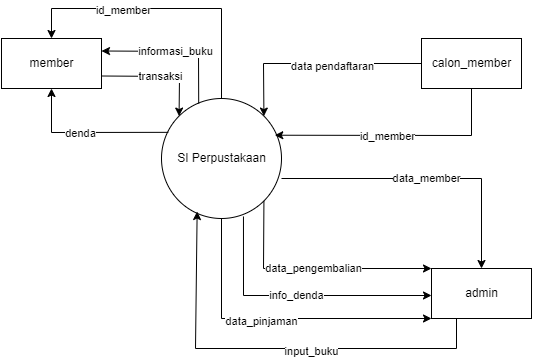

The diagram above was exported from draw.io. Its source (the exported page's mxGraphModel, read from the mxfile embedded in the PNG):
<mxGraphModel dx="1038" dy="579" grid="1" gridSize="10" guides="1" tooltips="1" connect="1" arrows="1" fold="1" page="1" pageScale="1" pageWidth="850" pageHeight="1100" math="0" shadow="0">
  <root>
    <mxCell id="0" />
    <mxCell id="1" parent="0" />
    <mxCell id="sKP2xo1_2QhoLcFDGyhP-1" value="member" style="html=1;dashed=0;whitespace=wrap;" vertex="1" parent="1">
      <mxGeometry x="160" y="150" width="100" height="50" as="geometry" />
    </mxCell>
    <mxCell id="sKP2xo1_2QhoLcFDGyhP-2" value="SI Perpustakaan" style="shape=ellipse;html=1;dashed=0;whitespace=wrap;aspect=fixed;perimeter=ellipsePerimeter;" vertex="1" parent="1">
      <mxGeometry x="320" y="210" width="120" height="120" as="geometry" />
    </mxCell>
    <mxCell id="sKP2xo1_2QhoLcFDGyhP-3" value="calon_member" style="html=1;dashed=0;whitespace=wrap;" vertex="1" parent="1">
      <mxGeometry x="580" y="150" width="100" height="50" as="geometry" />
    </mxCell>
    <mxCell id="sKP2xo1_2QhoLcFDGyhP-4" value="admin" style="html=1;dashed=0;whitespace=wrap;" vertex="1" parent="1">
      <mxGeometry x="590" y="380" width="100" height="50" as="geometry" />
    </mxCell>
    <mxCell id="sKP2xo1_2QhoLcFDGyhP-5" value="" style="endArrow=classic;html=1;rounded=0;exitX=0;exitY=0.5;exitDx=0;exitDy=0;entryX=1;entryY=0;entryDx=0;entryDy=0;" edge="1" parent="1" source="sKP2xo1_2QhoLcFDGyhP-3" target="sKP2xo1_2QhoLcFDGyhP-2">
      <mxGeometry width="50" height="50" relative="1" as="geometry">
        <mxPoint x="400" y="320" as="sourcePoint" />
        <mxPoint x="450" y="270" as="targetPoint" />
        <Array as="points">
          <mxPoint x="422" y="175" />
        </Array>
      </mxGeometry>
    </mxCell>
    <mxCell id="sKP2xo1_2QhoLcFDGyhP-6" value="data pendaftaran" style="edgeLabel;html=1;align=center;verticalAlign=middle;resizable=0;points=[];" vertex="1" connectable="0" parent="sKP2xo1_2QhoLcFDGyhP-5">
      <mxGeometry x="-0.1417" y="2" relative="1" as="geometry">
        <mxPoint as="offset" />
      </mxGeometry>
    </mxCell>
    <mxCell id="sKP2xo1_2QhoLcFDGyhP-7" value="" style="endArrow=classic;html=1;rounded=0;exitX=0.5;exitY=1;exitDx=0;exitDy=0;entryX=0.944;entryY=0.306;entryDx=0;entryDy=0;entryPerimeter=0;" edge="1" parent="1" source="sKP2xo1_2QhoLcFDGyhP-3" target="sKP2xo1_2QhoLcFDGyhP-2">
      <mxGeometry width="50" height="50" relative="1" as="geometry">
        <mxPoint x="400" y="320" as="sourcePoint" />
        <mxPoint x="430" y="240" as="targetPoint" />
        <Array as="points">
          <mxPoint x="630" y="247" />
        </Array>
      </mxGeometry>
    </mxCell>
    <mxCell id="sKP2xo1_2QhoLcFDGyhP-8" value="id_member" style="edgeLabel;html=1;align=center;verticalAlign=middle;resizable=0;points=[];" vertex="1" connectable="0" parent="sKP2xo1_2QhoLcFDGyhP-7">
      <mxGeometry x="0.0767" y="1" relative="1" as="geometry">
        <mxPoint as="offset" />
      </mxGeometry>
    </mxCell>
    <mxCell id="sKP2xo1_2QhoLcFDGyhP-10" value="" style="endArrow=classic;html=1;rounded=0;exitX=0.5;exitY=0;exitDx=0;exitDy=0;entryX=0.5;entryY=0;entryDx=0;entryDy=0;" edge="1" parent="1" source="sKP2xo1_2QhoLcFDGyhP-2" target="sKP2xo1_2QhoLcFDGyhP-1">
      <mxGeometry width="50" height="50" relative="1" as="geometry">
        <mxPoint x="400" y="320" as="sourcePoint" />
        <mxPoint x="450" y="270" as="targetPoint" />
        <Array as="points">
          <mxPoint x="380" y="120" />
          <mxPoint x="210" y="120" />
        </Array>
      </mxGeometry>
    </mxCell>
    <mxCell id="sKP2xo1_2QhoLcFDGyhP-11" value="id_member" style="edgeLabel;html=1;align=center;verticalAlign=middle;resizable=0;points=[];" vertex="1" connectable="0" parent="sKP2xo1_2QhoLcFDGyhP-10">
      <mxGeometry x="0.3048" y="1" relative="1" as="geometry">
        <mxPoint as="offset" />
      </mxGeometry>
    </mxCell>
    <mxCell id="sKP2xo1_2QhoLcFDGyhP-12" value="informasi_buku" style="endArrow=classic;html=1;rounded=0;exitX=0.31;exitY=0.042;exitDx=0;exitDy=0;exitPerimeter=0;entryX=1;entryY=0.25;entryDx=0;entryDy=0;" edge="1" parent="1" source="sKP2xo1_2QhoLcFDGyhP-2" target="sKP2xo1_2QhoLcFDGyhP-1">
      <mxGeometry width="50" height="50" relative="1" as="geometry">
        <mxPoint x="400" y="320" as="sourcePoint" />
        <mxPoint x="450" y="270" as="targetPoint" />
        <Array as="points">
          <mxPoint x="357" y="163" />
        </Array>
      </mxGeometry>
    </mxCell>
    <mxCell id="sKP2xo1_2QhoLcFDGyhP-13" value="transaksi" style="endArrow=classic;html=1;rounded=0;exitX=1;exitY=0.75;exitDx=0;exitDy=0;entryX=0;entryY=0;entryDx=0;entryDy=0;" edge="1" parent="1" source="sKP2xo1_2QhoLcFDGyhP-1" target="sKP2xo1_2QhoLcFDGyhP-2">
      <mxGeometry width="50" height="50" relative="1" as="geometry">
        <mxPoint x="400" y="320" as="sourcePoint" />
        <mxPoint x="450" y="270" as="targetPoint" />
        <Array as="points">
          <mxPoint x="338" y="188" />
        </Array>
      </mxGeometry>
    </mxCell>
    <mxCell id="sKP2xo1_2QhoLcFDGyhP-14" value="" style="endArrow=classic;html=1;rounded=0;exitX=0.057;exitY=0.282;exitDx=0;exitDy=0;exitPerimeter=0;entryX=0.5;entryY=1;entryDx=0;entryDy=0;" edge="1" parent="1" source="sKP2xo1_2QhoLcFDGyhP-2" target="sKP2xo1_2QhoLcFDGyhP-1">
      <mxGeometry width="50" height="50" relative="1" as="geometry">
        <mxPoint x="400" y="320" as="sourcePoint" />
        <mxPoint x="450" y="270" as="targetPoint" />
        <Array as="points">
          <mxPoint x="210" y="244" />
        </Array>
      </mxGeometry>
    </mxCell>
    <mxCell id="sKP2xo1_2QhoLcFDGyhP-15" value="denda" style="edgeLabel;html=1;align=center;verticalAlign=middle;resizable=0;points=[];" vertex="1" connectable="0" parent="sKP2xo1_2QhoLcFDGyhP-14">
      <mxGeometry x="0.0948" y="1" relative="1" as="geometry">
        <mxPoint as="offset" />
      </mxGeometry>
    </mxCell>
    <mxCell id="sKP2xo1_2QhoLcFDGyhP-16" value="data_member" style="endArrow=classic;html=1;rounded=0;entryX=0.5;entryY=0;entryDx=0;entryDy=0;" edge="1" parent="1" target="sKP2xo1_2QhoLcFDGyhP-4">
      <mxGeometry width="50" height="50" relative="1" as="geometry">
        <mxPoint x="440" y="290" as="sourcePoint" />
        <mxPoint x="450" y="270" as="targetPoint" />
        <Array as="points">
          <mxPoint x="640" y="290" />
        </Array>
      </mxGeometry>
    </mxCell>
    <mxCell id="sKP2xo1_2QhoLcFDGyhP-18" value="data_pengembalian" style="endArrow=classic;html=1;rounded=0;exitX=1;exitY=1;exitDx=0;exitDy=0;entryX=0;entryY=0;entryDx=0;entryDy=0;" edge="1" parent="1" source="sKP2xo1_2QhoLcFDGyhP-2" target="sKP2xo1_2QhoLcFDGyhP-4">
      <mxGeometry width="50" height="50" relative="1" as="geometry">
        <mxPoint x="400" y="320" as="sourcePoint" />
        <mxPoint x="450" y="270" as="targetPoint" />
        <Array as="points">
          <mxPoint x="422" y="380" />
        </Array>
      </mxGeometry>
    </mxCell>
    <mxCell id="sKP2xo1_2QhoLcFDGyhP-19" value="" style="endArrow=classic;html=1;rounded=0;exitX=0.683;exitY=1.008;exitDx=0;exitDy=0;exitPerimeter=0;" edge="1" parent="1">
      <mxGeometry width="50" height="50" relative="1" as="geometry">
        <mxPoint x="401.96000000000004" y="327.96000000000004" as="sourcePoint" />
        <mxPoint x="590" y="407" as="targetPoint" />
        <Array as="points">
          <mxPoint x="402" y="407" />
        </Array>
      </mxGeometry>
    </mxCell>
    <mxCell id="sKP2xo1_2QhoLcFDGyhP-20" value="info_denda" style="edgeLabel;html=1;align=center;verticalAlign=middle;resizable=0;points=[];" vertex="1" connectable="0" parent="sKP2xo1_2QhoLcFDGyhP-19">
      <mxGeometry x="-0.0114" y="1" relative="1" as="geometry">
        <mxPoint as="offset" />
      </mxGeometry>
    </mxCell>
    <mxCell id="sKP2xo1_2QhoLcFDGyhP-21" value="" style="endArrow=classic;html=1;rounded=0;exitX=0.5;exitY=1;exitDx=0;exitDy=0;entryX=0;entryY=1;entryDx=0;entryDy=0;" edge="1" parent="1" source="sKP2xo1_2QhoLcFDGyhP-2" target="sKP2xo1_2QhoLcFDGyhP-4">
      <mxGeometry width="50" height="50" relative="1" as="geometry">
        <mxPoint x="400" y="320" as="sourcePoint" />
        <mxPoint x="450" y="270" as="targetPoint" />
        <Array as="points">
          <mxPoint x="380" y="430" />
        </Array>
      </mxGeometry>
    </mxCell>
    <mxCell id="sKP2xo1_2QhoLcFDGyhP-22" value="data_pinjaman" style="edgeLabel;html=1;align=center;verticalAlign=middle;resizable=0;points=[];" vertex="1" connectable="0" parent="sKP2xo1_2QhoLcFDGyhP-21">
      <mxGeometry x="-0.1045" y="-2" relative="1" as="geometry">
        <mxPoint as="offset" />
      </mxGeometry>
    </mxCell>
    <mxCell id="sKP2xo1_2QhoLcFDGyhP-23" value="" style="endArrow=classic;html=1;rounded=0;exitX=0.25;exitY=1;exitDx=0;exitDy=0;entryX=0.297;entryY=0.942;entryDx=0;entryDy=0;entryPerimeter=0;" edge="1" parent="1" source="sKP2xo1_2QhoLcFDGyhP-4" target="sKP2xo1_2QhoLcFDGyhP-2">
      <mxGeometry width="50" height="50" relative="1" as="geometry">
        <mxPoint x="450" y="270" as="sourcePoint" />
        <mxPoint x="354" y="340" as="targetPoint" />
        <Array as="points">
          <mxPoint x="615" y="460" />
          <mxPoint x="354" y="460" />
        </Array>
      </mxGeometry>
    </mxCell>
    <mxCell id="sKP2xo1_2QhoLcFDGyhP-24" value="input_buku" style="edgeLabel;html=1;align=center;verticalAlign=middle;resizable=0;points=[];" vertex="1" connectable="0" parent="sKP2xo1_2QhoLcFDGyhP-23">
      <mxGeometry x="-0.1798" y="2" relative="1" as="geometry">
        <mxPoint as="offset" />
      </mxGeometry>
    </mxCell>
  </root>
</mxGraphModel>